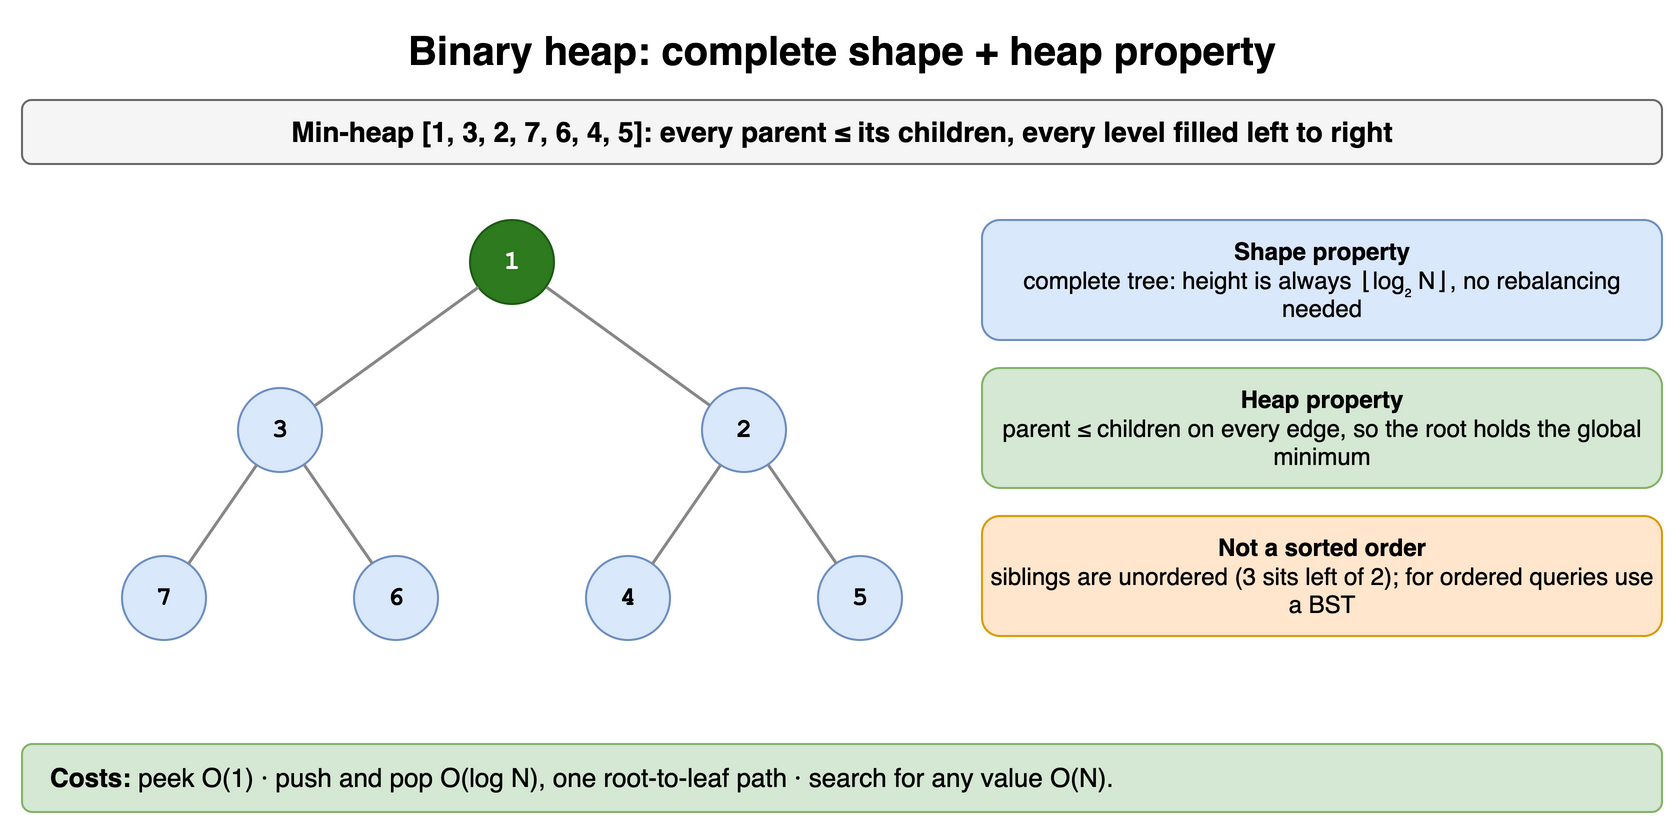

The diagram above was exported from draw.io. Its source (the exported page's mxGraphModel, read from the mxfile embedded in the PNG):
<mxGraphModel dx="900" dy="420" grid="1" gridSize="10" guides="1" tooltips="1" connect="1" arrows="1" fold="1" page="1" pageScale="1" pageWidth="900" pageHeight="420" math="0" shadow="0">
  <root>
    <mxCell id="0" />
    <mxCell id="1" parent="0" />
    <mxCell id="h1c1" value="Binary heap: complete shape + heap property" style="text;html=1;align=center;verticalAlign=middle;whiteSpace=wrap;fontSize=20;fontStyle=1;" vertex="1" parent="1">
      <mxGeometry x="40" y="10" width="820" height="30" as="geometry" />
    </mxCell>
    <mxCell id="h1c2" value="Min-heap [1, 3, 2, 7, 6, 4, 5]: every parent ≤ its children, every level filled left to right" style="rounded=1;whiteSpace=wrap;html=1;fillColor=#f5f5f5;strokeColor=#666666;fontStyle=1;fontSize=14;" vertex="1" parent="1">
      <mxGeometry x="40" y="50" width="820" height="32" as="geometry" />
    </mxCell>
    <mxCell id="h1c3" value="7" style="ellipse;whiteSpace=wrap;html=1;fontStyle=1;fontSize=13;fontFamily=Courier New;fillColor=#dae8fc;strokeColor=#6c8ebf;" vertex="1" parent="1">
      <mxGeometry x="90.0" y="278.0" width="42" height="42" as="geometry" />
    </mxCell>
    <mxCell id="h1c4" value="3" style="ellipse;whiteSpace=wrap;html=1;fontStyle=1;fontSize=13;fontFamily=Courier New;fillColor=#dae8fc;strokeColor=#6c8ebf;" vertex="1" parent="1">
      <mxGeometry x="148.0" y="194.0" width="42" height="42" as="geometry" />
    </mxCell>
    <mxCell id="h1c5" value="6" style="ellipse;whiteSpace=wrap;html=1;fontStyle=1;fontSize=13;fontFamily=Courier New;fillColor=#dae8fc;strokeColor=#6c8ebf;" vertex="1" parent="1">
      <mxGeometry x="206.0" y="278.0" width="42" height="42" as="geometry" />
    </mxCell>
    <mxCell id="h1c6" value="" style="endArrow=none;html=1;strokeWidth=1.5;strokeColor=#888888;" edge="1" parent="1" source="h1c4" target="h1c3">
      <mxGeometry relative="1" as="geometry" />
    </mxCell>
    <mxCell id="h1c7" value="" style="endArrow=none;html=1;strokeWidth=1.5;strokeColor=#888888;" edge="1" parent="1" source="h1c4" target="h1c5">
      <mxGeometry relative="1" as="geometry" />
    </mxCell>
    <mxCell id="h1c8" value="1" style="ellipse;whiteSpace=wrap;html=1;fontStyle=1;fontSize=13;fontFamily=Courier New;fillColor=#2d7a1f;strokeColor=#1f5a14;fontColor=#ffffff;" vertex="1" parent="1">
      <mxGeometry x="264.0" y="110.0" width="42" height="42" as="geometry" />
    </mxCell>
    <mxCell id="h1c9" value="4" style="ellipse;whiteSpace=wrap;html=1;fontStyle=1;fontSize=13;fontFamily=Courier New;fillColor=#dae8fc;strokeColor=#6c8ebf;" vertex="1" parent="1">
      <mxGeometry x="322.0" y="278.0" width="42" height="42" as="geometry" />
    </mxCell>
    <mxCell id="h1c10" value="2" style="ellipse;whiteSpace=wrap;html=1;fontStyle=1;fontSize=13;fontFamily=Courier New;fillColor=#dae8fc;strokeColor=#6c8ebf;" vertex="1" parent="1">
      <mxGeometry x="380.0" y="194.0" width="42" height="42" as="geometry" />
    </mxCell>
    <mxCell id="h1c11" value="5" style="ellipse;whiteSpace=wrap;html=1;fontStyle=1;fontSize=13;fontFamily=Courier New;fillColor=#dae8fc;strokeColor=#6c8ebf;" vertex="1" parent="1">
      <mxGeometry x="438.0" y="278.0" width="42" height="42" as="geometry" />
    </mxCell>
    <mxCell id="h1c12" value="" style="endArrow=none;html=1;strokeWidth=1.5;strokeColor=#888888;" edge="1" parent="1" source="h1c10" target="h1c9">
      <mxGeometry relative="1" as="geometry" />
    </mxCell>
    <mxCell id="h1c13" value="" style="endArrow=none;html=1;strokeWidth=1.5;strokeColor=#888888;" edge="1" parent="1" source="h1c10" target="h1c11">
      <mxGeometry relative="1" as="geometry" />
    </mxCell>
    <mxCell id="h1c14" value="" style="endArrow=none;html=1;strokeWidth=1.5;strokeColor=#888888;" edge="1" parent="1" source="h1c8" target="h1c4">
      <mxGeometry relative="1" as="geometry" />
    </mxCell>
    <mxCell id="h1c15" value="" style="endArrow=none;html=1;strokeWidth=1.5;strokeColor=#888888;" edge="1" parent="1" source="h1c8" target="h1c10">
      <mxGeometry relative="1" as="geometry" />
    </mxCell>
    <mxCell id="h1c16" value="&lt;b&gt;Shape property&lt;/b&gt;&lt;br&gt;complete tree: height is always ⌊log₂ N⌋, no rebalancing needed" style="rounded=1;whiteSpace=wrap;html=1;fillColor=#dae8fc;strokeColor=#6c8ebf;fontSize=12;" vertex="1" parent="1">
      <mxGeometry x="520" y="110" width="340" height="60" as="geometry" />
    </mxCell>
    <mxCell id="h1c17" value="&lt;b&gt;Heap property&lt;/b&gt;&lt;br&gt;parent ≤ children on every edge, so the root holds the global minimum" style="rounded=1;whiteSpace=wrap;html=1;fillColor=#d5e8d4;strokeColor=#82b366;fontSize=12;" vertex="1" parent="1">
      <mxGeometry x="520" y="184" width="340" height="60" as="geometry" />
    </mxCell>
    <mxCell id="h1c18" value="&lt;b&gt;Not a sorted order&lt;/b&gt;&lt;br&gt;siblings are unordered (3 sits left of 2); for ordered queries use a BST" style="rounded=1;whiteSpace=wrap;html=1;fillColor=#ffe6cc;strokeColor=#d79b00;fontSize=12;" vertex="1" parent="1">
      <mxGeometry x="520" y="258" width="340" height="60" as="geometry" />
    </mxCell>
    <mxCell id="h1c19" value="&lt;b&gt;Costs:&lt;/b&gt; peek O(1) · push and pop O(log N), one root-to-leaf path · search for any value O(N)." style="rounded=1;whiteSpace=wrap;html=1;fillColor=#d5e8d4;strokeColor=#82b366;fontSize=13;align=left;spacingLeft=12;" vertex="1" parent="1">
      <mxGeometry x="40" y="372" width="820" height="34" as="geometry" />
    </mxCell>
  </root>
</mxGraphModel>